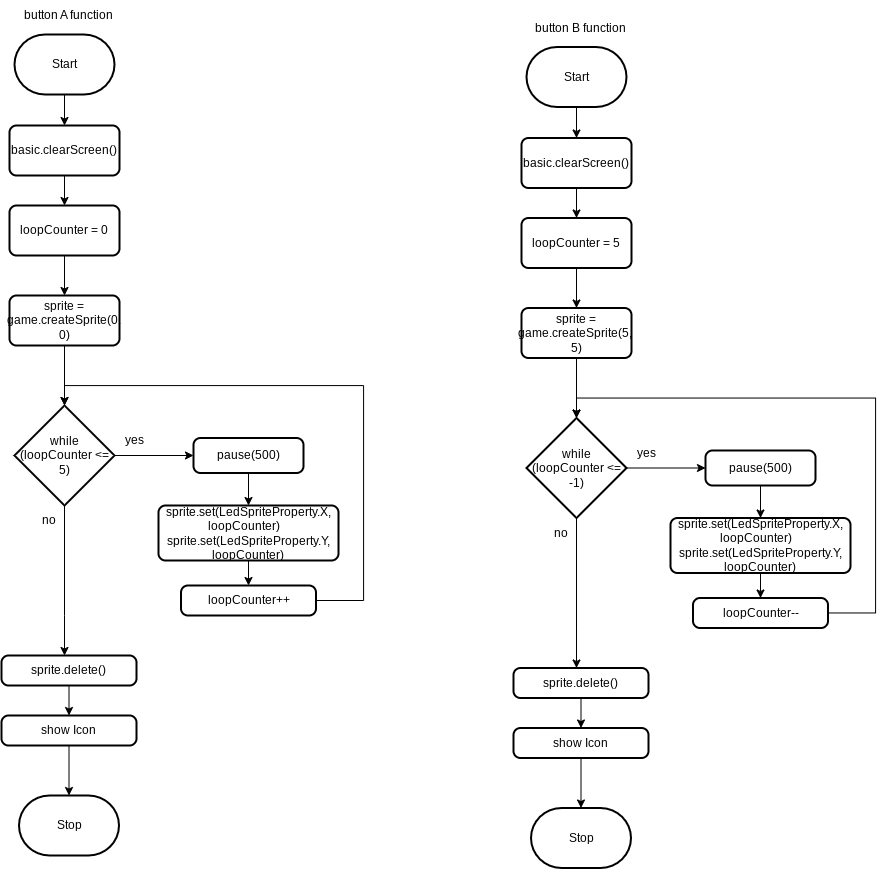

The diagram above was exported from draw.io. Its source (the exported page's mxGraphModel, read from the mxfile embedded in the PNG):
<mxGraphModel dx="731" dy="635" grid="1" gridSize="10" guides="1" tooltips="1" connect="1" arrows="1" fold="1" page="1" pageScale="1" pageWidth="850" pageHeight="1100" math="0" shadow="0">
  <root>
    <mxCell id="0" />
    <mxCell id="1" parent="0" />
    <mxCell id="7" value="" style="edgeStyle=orthogonalEdgeStyle;html=1;" edge="1" parent="1" source="2" target="6">
      <mxGeometry relative="1" as="geometry" />
    </mxCell>
    <mxCell id="2" value="Start" style="strokeWidth=2;html=1;shape=mxgraph.flowchart.terminator;whiteSpace=wrap;" parent="1" vertex="1">
      <mxGeometry x="371" y="79" width="100" height="60" as="geometry" />
    </mxCell>
    <mxCell id="3" value="Stop" style="strokeWidth=2;html=1;shape=mxgraph.flowchart.terminator;whiteSpace=wrap;" parent="1" vertex="1">
      <mxGeometry x="375.5" y="840" width="100" height="60" as="geometry" />
    </mxCell>
    <mxCell id="5" value="button A function" style="text;html=1;align=center;verticalAlign=middle;resizable=0;points=[];autosize=1;strokeColor=none;fillColor=none;" vertex="1" parent="1">
      <mxGeometry x="370" y="45" width="110" height="30" as="geometry" />
    </mxCell>
    <mxCell id="12" value="" style="edgeStyle=orthogonalEdgeStyle;html=1;" edge="1" parent="1" source="6" target="8">
      <mxGeometry relative="1" as="geometry" />
    </mxCell>
    <mxCell id="6" value="basic.clearScreen()" style="rounded=1;whiteSpace=wrap;html=1;absoluteArcSize=1;arcSize=14;strokeWidth=2;" vertex="1" parent="1">
      <mxGeometry x="366" y="170" width="110" height="50" as="geometry" />
    </mxCell>
    <mxCell id="13" value="" style="edgeStyle=orthogonalEdgeStyle;html=1;" edge="1" parent="1" source="8" target="9">
      <mxGeometry relative="1" as="geometry" />
    </mxCell>
    <mxCell id="8" value="loopCounter = 0&lt;span style=&quot;color: rgba(0, 0, 0, 0); font-family: monospace; font-size: 0px; text-align: start;&quot;&gt;%3CmxGraphModel%3E%3Croot%3E%3CmxCell%20id%3D%220%22%2F%3E%3CmxCell%20id%3D%221%22%20parent%3D%220%22%2F%3E%3CmxCell%20id%3D%222%22%20value%3D%22basic.clearScreen()%22%20style%3D%22rounded%3D1%3BwhiteSpace%3Dwrap%3Bhtml%3D1%3BabsoluteArcSize%3D1%3BarcSize%3D14%3BstrokeWidth%3D2%3B%22%20vertex%3D%221%22%20parent%3D%221%22%3E%3CmxGeometry%20x%3D%22365%22%20y%3D%22170%22%20width%3D%22110%22%20height%3D%2250%22%20as%3D%22geometry%22%2F%3E%3C%2FmxCell%3E%3C%2Froot%3E%3C%2FmxGraphModel%3E&lt;/span&gt;" style="rounded=1;whiteSpace=wrap;html=1;absoluteArcSize=1;arcSize=14;strokeWidth=2;" vertex="1" parent="1">
      <mxGeometry x="366" y="250" width="110" height="50" as="geometry" />
    </mxCell>
    <mxCell id="18" value="" style="edgeStyle=orthogonalEdgeStyle;html=1;" edge="1" parent="1" source="9" target="11">
      <mxGeometry relative="1" as="geometry" />
    </mxCell>
    <mxCell id="9" value="sprite = game.createSprite(0. 0)" style="rounded=1;whiteSpace=wrap;html=1;absoluteArcSize=1;arcSize=14;strokeWidth=2;" vertex="1" parent="1">
      <mxGeometry x="366" y="340" width="110" height="50" as="geometry" />
    </mxCell>
    <mxCell id="20" value="" style="edgeStyle=orthogonalEdgeStyle;html=1;rounded=0;" edge="1" parent="1" source="11" target="19">
      <mxGeometry relative="1" as="geometry" />
    </mxCell>
    <mxCell id="29" style="edgeStyle=orthogonalEdgeStyle;rounded=0;html=1;" edge="1" parent="1" source="11" target="26">
      <mxGeometry relative="1" as="geometry">
        <Array as="points">
          <mxPoint x="421" y="660" />
          <mxPoint x="421" y="660" />
        </Array>
      </mxGeometry>
    </mxCell>
    <mxCell id="11" value="while (loopCounter &amp;lt;= 5)" style="strokeWidth=2;html=1;shape=mxgraph.flowchart.decision;whiteSpace=wrap;" vertex="1" parent="1">
      <mxGeometry x="371" y="450" width="100" height="100" as="geometry" />
    </mxCell>
    <mxCell id="22" value="" style="edgeStyle=orthogonalEdgeStyle;rounded=0;html=1;" edge="1" parent="1" source="19" target="21">
      <mxGeometry relative="1" as="geometry" />
    </mxCell>
    <mxCell id="19" value="pause(500)" style="rounded=1;whiteSpace=wrap;html=1;absoluteArcSize=1;arcSize=14;strokeWidth=2;" vertex="1" parent="1">
      <mxGeometry x="550" y="482.5" width="110" height="35" as="geometry" />
    </mxCell>
    <mxCell id="24" value="" style="edgeStyle=orthogonalEdgeStyle;rounded=0;html=1;" edge="1" parent="1" source="21" target="23">
      <mxGeometry relative="1" as="geometry" />
    </mxCell>
    <mxCell id="21" value="&lt;div&gt;sprite.set(LedSpriteProperty.X, loopCounter)&lt;span style=&quot;background-color: initial;&quot;&gt;&amp;nbsp; &amp;nbsp; sprite.set(LedSpriteProperty.Y, loopCounter)&lt;/span&gt;&lt;/div&gt;" style="rounded=1;whiteSpace=wrap;html=1;absoluteArcSize=1;arcSize=14;strokeWidth=2;" vertex="1" parent="1">
      <mxGeometry x="515" y="550" width="180" height="55" as="geometry" />
    </mxCell>
    <mxCell id="31" style="edgeStyle=orthogonalEdgeStyle;rounded=0;html=1;entryX=0.5;entryY=0;entryDx=0;entryDy=0;entryPerimeter=0;" edge="1" parent="1" source="23" target="11">
      <mxGeometry relative="1" as="geometry">
        <Array as="points">
          <mxPoint x="720" y="645" />
          <mxPoint x="720" y="430" />
          <mxPoint x="421" y="430" />
        </Array>
      </mxGeometry>
    </mxCell>
    <mxCell id="23" value="loopCounter++" style="rounded=1;whiteSpace=wrap;html=1;absoluteArcSize=1;arcSize=14;strokeWidth=2;" vertex="1" parent="1">
      <mxGeometry x="537.5" y="630" width="135" height="30" as="geometry" />
    </mxCell>
    <mxCell id="30" value="" style="edgeStyle=orthogonalEdgeStyle;rounded=0;html=1;" edge="1" parent="1" source="26" target="27">
      <mxGeometry relative="1" as="geometry" />
    </mxCell>
    <mxCell id="26" value="sprite.delete()" style="rounded=1;whiteSpace=wrap;html=1;absoluteArcSize=1;arcSize=14;strokeWidth=2;" vertex="1" parent="1">
      <mxGeometry x="358" y="700" width="135" height="30" as="geometry" />
    </mxCell>
    <mxCell id="28" value="" style="edgeStyle=orthogonalEdgeStyle;rounded=0;html=1;" edge="1" parent="1" source="27" target="3">
      <mxGeometry relative="1" as="geometry" />
    </mxCell>
    <mxCell id="27" value="show Icon" style="rounded=1;whiteSpace=wrap;html=1;absoluteArcSize=1;arcSize=14;strokeWidth=2;" vertex="1" parent="1">
      <mxGeometry x="358" y="760" width="135" height="30" as="geometry" />
    </mxCell>
    <mxCell id="32" value="yes" style="text;html=1;align=center;verticalAlign=middle;resizable=0;points=[];autosize=1;strokeColor=none;fillColor=none;" vertex="1" parent="1">
      <mxGeometry x="471" y="470" width="40" height="30" as="geometry" />
    </mxCell>
    <mxCell id="33" value="no" style="text;html=1;align=center;verticalAlign=middle;resizable=0;points=[];autosize=1;strokeColor=none;fillColor=none;" vertex="1" parent="1">
      <mxGeometry x="385" y="550" width="40" height="30" as="geometry" />
    </mxCell>
    <mxCell id="34" value="" style="edgeStyle=orthogonalEdgeStyle;html=1;" edge="1" parent="1" source="35" target="39">
      <mxGeometry relative="1" as="geometry" />
    </mxCell>
    <mxCell id="35" value="Start" style="strokeWidth=2;html=1;shape=mxgraph.flowchart.terminator;whiteSpace=wrap;" vertex="1" parent="1">
      <mxGeometry x="883" y="91.5" width="100" height="60" as="geometry" />
    </mxCell>
    <mxCell id="36" value="Stop" style="strokeWidth=2;html=1;shape=mxgraph.flowchart.terminator;whiteSpace=wrap;" vertex="1" parent="1">
      <mxGeometry x="887.5" y="852.5" width="100" height="60" as="geometry" />
    </mxCell>
    <mxCell id="37" value="button B function" style="text;html=1;align=center;verticalAlign=middle;resizable=0;points=[];autosize=1;strokeColor=none;fillColor=none;" vertex="1" parent="1">
      <mxGeometry x="882" y="57.5" width="110" height="30" as="geometry" />
    </mxCell>
    <mxCell id="38" value="" style="edgeStyle=orthogonalEdgeStyle;html=1;" edge="1" parent="1" source="39" target="41">
      <mxGeometry relative="1" as="geometry" />
    </mxCell>
    <mxCell id="39" value="basic.clearScreen()" style="rounded=1;whiteSpace=wrap;html=1;absoluteArcSize=1;arcSize=14;strokeWidth=2;" vertex="1" parent="1">
      <mxGeometry x="878" y="182.5" width="110" height="50" as="geometry" />
    </mxCell>
    <mxCell id="40" value="" style="edgeStyle=orthogonalEdgeStyle;html=1;" edge="1" parent="1" source="41" target="43">
      <mxGeometry relative="1" as="geometry" />
    </mxCell>
    <mxCell id="41" value="loopCounter = 5&lt;span style=&quot;color: rgba(0, 0, 0, 0); font-family: monospace; font-size: 0px; text-align: start;&quot;&gt;%3CmxGraphModel%3E%3Croot%3E%3CmxCell%20id%3D%220%22%2F%3E%3CmxCell%20id%3D%221%22%20parent%3D%220%22%2F%3E%3CmxCell%20id%3D%222%22%20value%3D%22basic.clearScreen()%22%20style%3D%22rounded%3D1%3BwhiteSpace%3Dwrap%3Bhtml%3D1%3BabsoluteArcSize%3D1%3BarcSize%3D14%3BstrokeWidth%3D2%3B%22%20vertex%3D%221%22%20parent%3D%221%22%3E%3CmxGeometry%20x%3D%22365%22%20y%3D%22170%22%20width%3D%22110%22%20height%3D%2250%22%20as%3D%22geometry%22%2F%3E%3C%2FmxCell%3E%3C%2Froot%3E%3C%2FmxGraphModel%35&lt;/span&gt;" style="rounded=1;whiteSpace=wrap;html=1;absoluteArcSize=1;arcSize=14;strokeWidth=2;" vertex="1" parent="1">
      <mxGeometry x="878" y="262.5" width="110" height="50" as="geometry" />
    </mxCell>
    <mxCell id="42" value="" style="edgeStyle=orthogonalEdgeStyle;html=1;" edge="1" parent="1" source="43" target="46">
      <mxGeometry relative="1" as="geometry" />
    </mxCell>
    <mxCell id="43" value="sprite = game.createSprite(5,&amp;nbsp; 5)" style="rounded=1;whiteSpace=wrap;html=1;absoluteArcSize=1;arcSize=14;strokeWidth=2;" vertex="1" parent="1">
      <mxGeometry x="878" y="352.5" width="110" height="50" as="geometry" />
    </mxCell>
    <mxCell id="44" value="" style="edgeStyle=orthogonalEdgeStyle;html=1;rounded=0;" edge="1" parent="1" source="46" target="48">
      <mxGeometry relative="1" as="geometry" />
    </mxCell>
    <mxCell id="45" style="edgeStyle=orthogonalEdgeStyle;rounded=0;html=1;" edge="1" parent="1" source="46" target="54">
      <mxGeometry relative="1" as="geometry">
        <Array as="points">
          <mxPoint x="933" y="672.5" />
          <mxPoint x="933" y="672.5" />
        </Array>
      </mxGeometry>
    </mxCell>
    <mxCell id="46" value="while (loopCounter &amp;lt;= -1)" style="strokeWidth=2;html=1;shape=mxgraph.flowchart.decision;whiteSpace=wrap;" vertex="1" parent="1">
      <mxGeometry x="883" y="462.5" width="100" height="100" as="geometry" />
    </mxCell>
    <mxCell id="47" value="" style="edgeStyle=orthogonalEdgeStyle;rounded=0;html=1;" edge="1" parent="1" source="48" target="50">
      <mxGeometry relative="1" as="geometry" />
    </mxCell>
    <mxCell id="48" value="pause(500)" style="rounded=1;whiteSpace=wrap;html=1;absoluteArcSize=1;arcSize=14;strokeWidth=2;" vertex="1" parent="1">
      <mxGeometry x="1062" y="495" width="110" height="35" as="geometry" />
    </mxCell>
    <mxCell id="49" value="" style="edgeStyle=orthogonalEdgeStyle;rounded=0;html=1;" edge="1" parent="1" source="50" target="52">
      <mxGeometry relative="1" as="geometry" />
    </mxCell>
    <mxCell id="50" value="&lt;div&gt;sprite.set(LedSpriteProperty.X, loopCounter)&lt;span style=&quot;background-color: initial;&quot;&gt;&amp;nbsp; &amp;nbsp; sprite.set(LedSpriteProperty.Y, loopCounter)&lt;/span&gt;&lt;/div&gt;" style="rounded=1;whiteSpace=wrap;html=1;absoluteArcSize=1;arcSize=14;strokeWidth=2;" vertex="1" parent="1">
      <mxGeometry x="1027" y="562.5" width="180" height="55" as="geometry" />
    </mxCell>
    <mxCell id="51" style="edgeStyle=orthogonalEdgeStyle;rounded=0;html=1;entryX=0.5;entryY=0;entryDx=0;entryDy=0;entryPerimeter=0;" edge="1" parent="1" source="52" target="46">
      <mxGeometry relative="1" as="geometry">
        <Array as="points">
          <mxPoint x="1232" y="657.5" />
          <mxPoint x="1232" y="442.5" />
          <mxPoint x="933" y="442.5" />
        </Array>
      </mxGeometry>
    </mxCell>
    <mxCell id="52" value="loopCounter--" style="rounded=1;whiteSpace=wrap;html=1;absoluteArcSize=1;arcSize=14;strokeWidth=2;" vertex="1" parent="1">
      <mxGeometry x="1049.5" y="642.5" width="135" height="30" as="geometry" />
    </mxCell>
    <mxCell id="53" value="" style="edgeStyle=orthogonalEdgeStyle;rounded=0;html=1;" edge="1" parent="1" source="54" target="56">
      <mxGeometry relative="1" as="geometry" />
    </mxCell>
    <mxCell id="54" value="sprite.delete()" style="rounded=1;whiteSpace=wrap;html=1;absoluteArcSize=1;arcSize=14;strokeWidth=2;" vertex="1" parent="1">
      <mxGeometry x="870" y="712.5" width="135" height="30" as="geometry" />
    </mxCell>
    <mxCell id="55" value="" style="edgeStyle=orthogonalEdgeStyle;rounded=0;html=1;" edge="1" parent="1" source="56" target="36">
      <mxGeometry relative="1" as="geometry" />
    </mxCell>
    <mxCell id="56" value="show Icon" style="rounded=1;whiteSpace=wrap;html=1;absoluteArcSize=1;arcSize=14;strokeWidth=2;" vertex="1" parent="1">
      <mxGeometry x="870" y="772.5" width="135" height="30" as="geometry" />
    </mxCell>
    <mxCell id="57" value="yes" style="text;html=1;align=center;verticalAlign=middle;resizable=0;points=[];autosize=1;strokeColor=none;fillColor=none;" vertex="1" parent="1">
      <mxGeometry x="983" y="482.5" width="40" height="30" as="geometry" />
    </mxCell>
    <mxCell id="58" value="no" style="text;html=1;align=center;verticalAlign=middle;resizable=0;points=[];autosize=1;strokeColor=none;fillColor=none;" vertex="1" parent="1">
      <mxGeometry x="897" y="562.5" width="40" height="30" as="geometry" />
    </mxCell>
  </root>
</mxGraphModel>